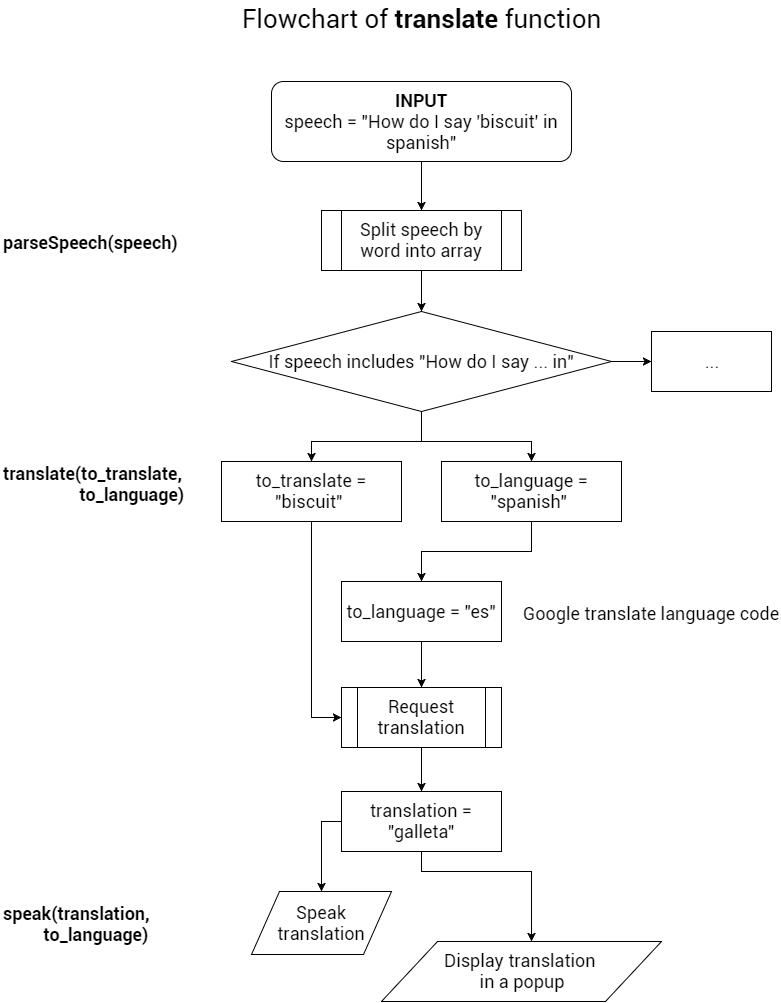

The diagram above was exported from draw.io. Its source (the exported page's mxGraphModel, read from the mxfile embedded in the PNG):
<mxGraphModel dx="1190" dy="750" grid="1" gridSize="10" guides="1" tooltips="1" connect="1" arrows="1" fold="1" page="1" pageScale="1" pageWidth="826" pageHeight="1169" background="#ffffff" math="0" shadow="0">
  <root>
    <mxCell id="0" />
    <mxCell id="1" parent="0" />
    <mxCell id="464da8c8e4512c47-1" value="&lt;b&gt;INPUT&lt;/b&gt;&lt;div&gt;speech = &quot;How do I say 'biscuit' in spanish&quot;&lt;/div&gt;" style="whiteSpace=wrap;html=1;fontFamily=roboto;fontSize=18;rounded=1;" vertex="1" parent="1">
      <mxGeometry x="290" y="110" width="300" height="80" as="geometry" />
    </mxCell>
    <mxCell id="464da8c8e4512c47-2" value="to_language = &quot;spanish&quot;&amp;nbsp;" style="whiteSpace=wrap;html=1;fontFamily=roboto;fontSize=18;" vertex="1" parent="1">
      <mxGeometry x="460" y="490" width="180" height="60" as="geometry" />
    </mxCell>
    <mxCell id="464da8c8e4512c47-5" value="to_translate = &quot;biscuit&quot;&amp;nbsp;" style="whiteSpace=wrap;html=1;fontFamily=roboto;fontSize=18;" vertex="1" parent="1">
      <mxGeometry x="240" y="490" width="180" height="60" as="geometry" />
    </mxCell>
    <mxCell id="464da8c8e4512c47-19" value="If speech includes &quot;How do I say ... in&quot;" style="rhombus;whiteSpace=wrap;html=1;fontFamily=roboto;fontSize=18;" vertex="1" parent="1">
      <mxGeometry x="250" y="340" width="380" height="100" as="geometry" />
    </mxCell>
    <mxCell id="464da8c8e4512c47-20" value="" style="edgeStyle=orthogonalEdgeStyle;rounded=0;html=1;entryX=0.5;entryY=0;jettySize=auto;orthogonalLoop=1;fontFamily=roboto;fontSize=18;" edge="1" parent="1" source="464da8c8e4512c47-1" target="21336ccbfa1dc025-7">
      <mxGeometry relative="1" as="geometry">
        <mxPoint x="440" y="250" as="targetPoint" />
        <Array as="points" />
      </mxGeometry>
    </mxCell>
    <mxCell id="464da8c8e4512c47-21" value="" style="edgeStyle=orthogonalEdgeStyle;rounded=0;html=1;entryX=0.5;entryY=0;jettySize=auto;orthogonalLoop=1;fontFamily=roboto;fontSize=18;exitX=0.5;exitY=1;" edge="1" parent="1" source="21336ccbfa1dc025-7" target="464da8c8e4512c47-19">
      <mxGeometry relative="1" as="geometry">
        <mxPoint x="440" y="320" as="sourcePoint" />
        <Array as="points" />
      </mxGeometry>
    </mxCell>
    <mxCell id="464da8c8e4512c47-23" value="" style="edgeStyle=orthogonalEdgeStyle;rounded=0;html=1;entryX=0.5;entryY=0;jettySize=auto;orthogonalLoop=1;fontFamily=roboto;fontSize=18;" edge="1" parent="1" source="464da8c8e4512c47-19" target="464da8c8e4512c47-5">
      <mxGeometry relative="1" as="geometry">
        <Array as="points">
          <mxPoint x="440" y="470" />
          <mxPoint x="330" y="470" />
        </Array>
      </mxGeometry>
    </mxCell>
    <mxCell id="464da8c8e4512c47-26" value="" style="edgeStyle=orthogonalEdgeStyle;rounded=0;html=1;entryX=0.5;entryY=0;jettySize=auto;orthogonalLoop=1;exitX=0.5;exitY=1;fontFamily=roboto;fontSize=18;" edge="1" parent="1" source="464da8c8e4512c47-19" target="464da8c8e4512c47-2">
      <mxGeometry relative="1" as="geometry">
        <mxPoint x="550" y="430" as="sourcePoint" />
        <mxPoint x="440" y="510" as="targetPoint" />
        <Array as="points">
          <mxPoint x="440" y="470" />
          <mxPoint x="550" y="470" />
        </Array>
      </mxGeometry>
    </mxCell>
    <mxCell id="464da8c8e4512c47-27" value="..." style="whiteSpace=wrap;html=1;fontFamily=roboto;fontSize=18;" vertex="1" parent="1">
      <mxGeometry x="670" y="360" width="120" height="60" as="geometry" />
    </mxCell>
    <mxCell id="464da8c8e4512c47-28" value="" style="edgeStyle=orthogonalEdgeStyle;rounded=0;html=1;entryX=0;entryY=0.5;jettySize=auto;orthogonalLoop=1;fontFamily=roboto;fontSize=18;" edge="1" parent="1" source="464da8c8e4512c47-19" target="464da8c8e4512c47-27">
      <mxGeometry relative="1" as="geometry" />
    </mxCell>
    <mxCell id="464da8c8e4512c47-29" value="&lt;b&gt;parseSpeech(speech)&lt;/b&gt;&lt;div&gt;&lt;br&gt;&lt;/div&gt;" style="text;html=1;resizable=0;points=[];autosize=1;align=left;verticalAlign=top;spacingTop=-4;fontFamily=roboto;fontSize=18;" vertex="1" parent="1">
      <mxGeometry x="20" y="259" width="140" height="30" as="geometry" />
    </mxCell>
    <mxCell id="464da8c8e4512c47-30" value="&lt;b&gt;translate(to_translate,&amp;nbsp;&lt;/b&gt;&lt;div&gt;&lt;b&gt;&amp;nbsp; &amp;nbsp; &amp;nbsp; &amp;nbsp; &amp;nbsp; &amp;nbsp; &amp;nbsp; &amp;nbsp; &amp;nbsp;to_language)&lt;/b&gt;&lt;/div&gt;" style="text;html=1;resizable=0;points=[];autosize=1;align=left;verticalAlign=top;spacingTop=-4;fontFamily=roboto;fontSize=18;" vertex="1" parent="1">
      <mxGeometry x="20" y="490" width="180" height="40" as="geometry" />
    </mxCell>
    <mxCell id="464da8c8e4512c47-31" value="to_language = &quot;es&quot;" style="whiteSpace=wrap;html=1;fontFamily=roboto;fontSize=18;" vertex="1" parent="1">
      <mxGeometry x="360" y="610" width="160" height="60" as="geometry" />
    </mxCell>
    <mxCell id="464da8c8e4512c47-33" value="" style="edgeStyle=orthogonalEdgeStyle;rounded=0;html=1;entryX=0.5;entryY=0;jettySize=auto;orthogonalLoop=1;fontFamily=roboto;fontSize=18;" edge="1" parent="1" source="464da8c8e4512c47-2" target="464da8c8e4512c47-31">
      <mxGeometry relative="1" as="geometry" />
    </mxCell>
    <mxCell id="464da8c8e4512c47-34" value="Google translate language code" style="text;html=1;resizable=0;points=[];autosize=1;align=left;verticalAlign=top;spacingTop=-4;fontFamily=roboto;fontSize=18;" vertex="1" parent="1">
      <mxGeometry x="540" y="630" width="190" height="20" as="geometry" />
    </mxCell>
    <mxCell id="464da8c8e4512c47-36" value="" style="edgeStyle=orthogonalEdgeStyle;rounded=0;html=1;entryX=0.5;entryY=0;jettySize=auto;orthogonalLoop=1;fontFamily=roboto;fontSize=18;" edge="1" parent="1" source="464da8c8e4512c47-31" target="21336ccbfa1dc025-2">
      <mxGeometry relative="1" as="geometry">
        <mxPoint x="440" y="700" as="targetPoint" />
        <Array as="points" />
      </mxGeometry>
    </mxCell>
    <mxCell id="464da8c8e4512c47-38" value="translation = &quot;galleta&quot;" style="whiteSpace=wrap;html=1;fontFamily=roboto;fontSize=18;" vertex="1" parent="1">
      <mxGeometry x="360" y="820" width="160" height="60" as="geometry" />
    </mxCell>
    <mxCell id="464da8c8e4512c47-39" value="" style="edgeStyle=orthogonalEdgeStyle;rounded=0;html=1;exitX=0.75;exitY=1;entryX=0.75;entryY=1;jettySize=auto;orthogonalLoop=1;fontFamily=roboto;fontSize=18;" edge="1" parent="1">
      <mxGeometry relative="1" as="geometry">
        <mxPoint x="480" y="776" as="sourcePoint" />
        <mxPoint x="480" y="776" as="targetPoint" />
      </mxGeometry>
    </mxCell>
    <mxCell id="464da8c8e4512c47-40" value="" style="edgeStyle=orthogonalEdgeStyle;rounded=0;html=1;entryX=0.5;entryY=0;jettySize=auto;orthogonalLoop=1;fontFamily=roboto;fontSize=18;" edge="1" parent="1" target="464da8c8e4512c47-38">
      <mxGeometry relative="1" as="geometry">
        <mxPoint x="440" y="756" as="sourcePoint" />
      </mxGeometry>
    </mxCell>
    <mxCell id="464da8c8e4512c47-41" value="" style="edgeStyle=orthogonalEdgeStyle;rounded=0;html=1;jettySize=auto;orthogonalLoop=1;fontFamily=roboto;fontSize=18;" edge="1" parent="1" source="464da8c8e4512c47-5">
      <mxGeometry relative="1" as="geometry">
        <mxPoint x="360" y="746" as="targetPoint" />
        <Array as="points">
          <mxPoint x="330" y="746" />
        </Array>
      </mxGeometry>
    </mxCell>
    <mxCell id="464da8c8e4512c47-44" value="" style="edgeStyle=orthogonalEdgeStyle;rounded=0;html=1;entryX=0.5;entryY=0;jettySize=auto;orthogonalLoop=1;fontFamily=roboto;fontSize=18;" edge="1" parent="1" source="464da8c8e4512c47-38">
      <mxGeometry relative="1" as="geometry">
        <mxPoint x="340" y="920" as="targetPoint" />
      </mxGeometry>
    </mxCell>
    <mxCell id="464da8c8e4512c47-45" value="" style="edgeStyle=orthogonalEdgeStyle;rounded=0;html=1;entryX=0.5;entryY=0;jettySize=auto;orthogonalLoop=1;fontFamily=roboto;exitX=0.5;exitY=1;fontSize=18;" edge="1" parent="1" source="464da8c8e4512c47-38">
      <mxGeometry relative="1" as="geometry">
        <mxPoint x="570" y="890" as="sourcePoint" />
        <mxPoint x="550" y="970" as="targetPoint" />
        <Array as="points">
          <mxPoint x="440" y="900" />
          <mxPoint x="550" y="900" />
        </Array>
      </mxGeometry>
    </mxCell>
    <mxCell id="464da8c8e4512c47-46" value="&lt;b&gt;speak(translation,&amp;nbsp;&lt;/b&gt;&lt;div&gt;&lt;b&gt;&amp;nbsp; &amp;nbsp; &amp;nbsp; &amp;nbsp; &amp;nbsp;to_language)&lt;/b&gt;&lt;/div&gt;" style="text;html=1;resizable=0;points=[];autosize=1;align=left;verticalAlign=top;spacingTop=-4;fontFamily=roboto;fontSize=18;" vertex="1" parent="1">
      <mxGeometry x="20" y="930" width="170" height="50" as="geometry" />
    </mxCell>
    <mxCell id="464da8c8e4512c47-47" value="Flowchart of &lt;b&gt;translate&lt;/b&gt; function" style="text;html=1;resizable=0;points=[];autosize=1;align=center;verticalAlign=top;spacingTop=-4;fontFamily=roboto;fontSize=26;" vertex="1" parent="1">
      <mxGeometry x="350" y="30" width="180" height="20" as="geometry" />
    </mxCell>
    <mxCell id="21336ccbfa1dc025-2" value="Request translation" style="shape=process;whiteSpace=wrap;html=1;rounded=0;glass=0;fontFamily=roboto;fontSize=18;align=center;" vertex="1" parent="1">
      <mxGeometry x="360" y="716" width="160" height="60" as="geometry" />
    </mxCell>
    <mxCell id="21336ccbfa1dc025-5" style="edgeStyle=orthogonalEdgeStyle;rounded=0;html=1;exitX=0.5;exitY=1;entryX=0.5;entryY=1;jettySize=auto;orthogonalLoop=1;fontFamily=roboto;fontSize=18;" edge="1" parent="1">
      <mxGeometry relative="1" as="geometry">
        <mxPoint x="340" y="980" as="sourcePoint" />
        <mxPoint x="340" y="980" as="targetPoint" />
      </mxGeometry>
    </mxCell>
    <mxCell id="21336ccbfa1dc025-7" value="Split speech by word into array" style="shape=process;whiteSpace=wrap;html=1;rounded=0;glass=0;comic=0;fontFamily=roboto;fontSize=18;align=center;" vertex="1" parent="1">
      <mxGeometry x="340" y="239" width="200" height="60" as="geometry" />
    </mxCell>
    <mxCell id="21336ccbfa1dc025-8" value="Speak translation" style="shape=parallelogram;whiteSpace=wrap;html=1;rounded=0;glass=0;comic=0;fontFamily=roboto;fontSize=18;align=center;" vertex="1" parent="1">
      <mxGeometry x="270" y="920" width="140" height="63" as="geometry" />
    </mxCell>
    <mxCell id="21336ccbfa1dc025-10" value="Display translation&amp;nbsp;&lt;div&gt;in a popup&lt;/div&gt;" style="shape=parallelogram;whiteSpace=wrap;html=1;rounded=0;glass=0;comic=0;fontFamily=roboto;fontSize=18;align=center;" vertex="1" parent="1">
      <mxGeometry x="400" y="970" width="280" height="60" as="geometry" />
    </mxCell>
  </root>
</mxGraphModel>